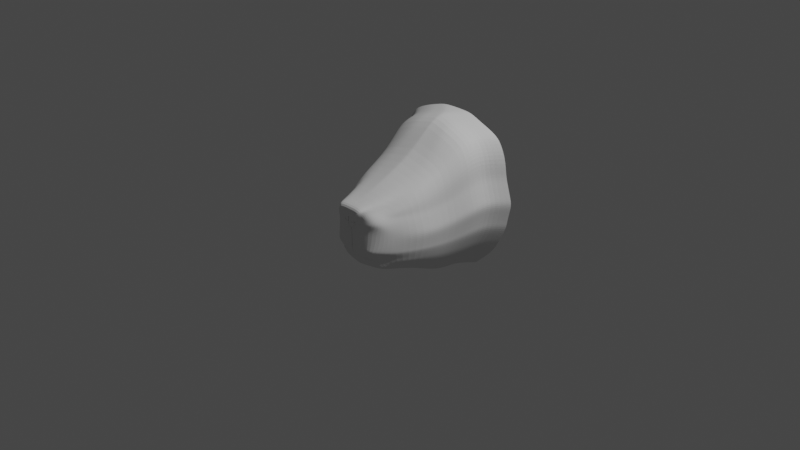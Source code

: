 # Source: HEAD.blend  (saved by Blender 2.83.19; exported with 4.5.12 LTS)
import bpy
from mathutils import Matrix  # noqa: F401  (used for matrix-valued properties, if any)

bpy.ops.wm.read_factory_settings(use_empty=True)
scene = bpy.context.scene
scene.name = 'Scene'

# ---- collections
col_collection = bpy.data.collections.new('Collection'); scene.collection.children.link(col_collection)

# ---- world
world_world = bpy.data.worlds.new('World'); scene.world = world_world
world_world.use_nodes = True; world_world.node_tree.nodes.clear()
_N = world_world.node_tree.nodes; _L = world_world.node_tree.links
n0 = _N.new('ShaderNodeOutputWorld'); n0.name = 'World Output'; n0.location = (300, 300)
n1 = _N.new('ShaderNodeBackground'); n1.name = 'Background'; n1.location = (10, 300)
n1.inputs[0].default_value = (0.05088, 0.05088, 0.05088, 1.0)
_L.new(n1.outputs[0], n0.inputs[0])
n0.is_active_output = True
world_world.color = (0.05088, 0.05088, 0.05088)
world_world.use_sun_shadow = False
world_world.sun_shadow_jitter_overblur = 0.0

# ---- cameras
cam_camera = bpy.data.cameras.new('Camera')
cam_camera.clip_end = 100.0
cam_camera.ortho_scale = 7.314

# ---- lights
light_light = bpy.data.lights.new('Light', 'POINT')
light_light.transmission_factor = 0.0
light_light.energy = 1000.0
light_light.shadow_soft_size = 0.1
light_light.shadow_maximum_resolution = 0.006
light_light.use_absolute_resolution = True

# ---- meshes
me_cube_003 = bpy.data.meshes.new('Cube.003')
me_cube_003.from_pydata([(0.8231, 0.1866, 0.043), (0.3911, -0.2877, -0.3682), (0.4794, -0.4224, 0.2768), (0.5892, -0.4105, 0.06424), (0.3911, 0.1866, -0.5519), (0.7254, 0.1801, 0.423), (0.5572, -0.3506, -0.2381), (0.6739, 0.1866, -0.3373), (0.4918, -0.3093, -0.3085), (0.6008, 0.1866, -0.4264), (0.0, -0.4256, -0.3682), (0.0, -0.5501, 0.3682), (0.0, 0.1866, 0.6964), (0.0, 0.1866, -0.6147), (0.0, -0.6331, -0.1819), (0.0, -0.5506, -0.3111), (0.00457, -0.6732, 0.142), (0.4105, 0.1787, 0.6488), (0.2931, -0.5636, 0.3513), (0.03777, -0.6331, 0.142), (0.02183, -0.6732, 0.3682), (0.03053, 0.1866, 0.6964), (0.003822, -0.6331, 0.142), (0.2515, -0.6803, 0.349), (0.0, -0.6732, 0.3682), (0.0682, -0.6732, 0.142), (0.7386, 0.1866, 0.2842), (0.4938, -0.4116, 0.2529), (0.2655, -0.6343, 0.3058), (0.0, -0.6732, 0.2551), (0.175, -0.6784, 0.2572), (0.5671, -0.3684, -0.1873), (0.7061, 0.1866, -0.2891), (0.024, -0.5501, 0.3682), (0.2933, -0.3713, -0.3603), (0.579, 0.1861, 0.5929), (0.3821, -0.4143, 0.3243), (0.2598, -0.6331, 0.142), (0.2706, 0.1866, -0.5831), (0.2701, -0.5618, -0.2078), (0.3225, -0.5288, -0.304), (0.3431, -0.5759, 0.3055), (0.2692, -0.5618, -0.1832), (0.3357, -0.3713, -0.3603), (0.6523, 0.1847, 0.54), (0.4242, -0.4212, 0.3037), (0.4801, -0.532, 0.1033), (0.381, 0.1866, -0.5549), (0.341, -0.5618, -0.2088), (0.4232, -0.4708, -0.3019), (0.4637, -0.4851, 0.2495), (0.3403, -0.5618, -0.1831), (0.007364, -0.6732, 0.2551), (0.006599, -0.6338, -0.1518), (0.01645, -0.4256, -0.3682), (0.01337, -0.5506, -0.3111), (0.007468, -0.6331, -0.1827), (0.02919, 0.1866, -0.6143), (0.003822, -0.6235, 0.144), (0.0, -0.6235, 0.144), (0.0, -0.6235, -0.148), (0.0, -0.6235, -0.18), (0.007468, -0.6235, -0.1807), (0.00457, -0.6636, 0.144), (0.007364, -0.6636, 0.2571), (0.0, -0.6636, 0.144), (0.0, -0.6636, 0.2571), (0.006599, -0.6241, -0.1498), (0.341, -0.5522, -0.2069), (0.2701, -0.5522, -0.2059), (0.3403, -0.5522, -0.1811), (0.2692, -0.5522, -0.1813), (0.7611, 0.1866, 0.2215), (0.8026, 0.1866, 0.1044), (0.5377, -0.4149, 0.2071), (0.573, -0.4123, 0.143), (0.1552, -0.6331, 0.2264), (0.09183, -0.6331, 0.1887), (0.02955, -0.6683, 0.2115), (0.0293, -0.6683, 0.1944), (0.1175, -0.6454, 0.2161), (0.09785, -0.6461, 0.1942), (0.3838, -0.6069, 0.2276), (0.3186, -0.6331, 0.1887), (0.4692, -0.5287, 0.2149), (0.4962, -0.5141, 0.1624), (0.005352, -0.6636, 0.2283), (0.005002, -0.6636, 0.1906), (0.0, -0.6636, 0.2283), (0.0, -0.6636, 0.1906), (0.005352, -0.6732, 0.2264), (0.005002, -0.6732, 0.1887), (0.1417, -0.6576, 0.2187), (0.1139, -0.658, 0.1908), (0.02955, -0.6616, 0.2115), (0.0293, -0.6616, 0.1944), (0.1175, -0.6387, 0.2161), (0.09785, -0.6394, 0.1942), (0.5864, -0.4096, -0.09284), (0.7766, 0.1866, -0.1388), (0.2645, -0.6331, -0.05445), (0.4409, -0.5736, -0.06627), (0.5959, -0.4061, -0.0143), (0.7999, 0.1866, -0.04665), (0.2622, -0.6331, 0.04379), (0.4725, -0.5433, 0.01799), (0.5853, -0.4096, -0.122), (0.7701, 0.1866, -0.176), (0.2826, -0.6331, -0.09202), (0.3986, -0.5959, -0.1022), (1.018, 0.4426, 0.1667), (0.3128, 0.4426, -0.6609), (0.8585, 0.436, 0.6362), (0.7743, 0.4426, -0.319), (0.6552, 0.4426, -0.453), (0.3444, 0.4347, 0.9295), (0.88, 0.4426, 0.4559), (0.827, 0.4426, -0.2496), (0.6196, 0.4421, 0.8569), (0.1162, 0.4426, -0.7069), (0.7392, 0.4407, 0.7881), (0.2963, 0.4426, -0.666), (0.02517, 0.4484, -0.7136), (0.9168, 0.4426, 0.3769), (0.9846, 0.4426, 0.2378), (0.9421, 0.4426, -0.04749), (0.9801, 0.4426, 0.0659), (0.9276, 0.4426, -0.1125), (0.8231, -0.1421, 0.06313), (0.6713, -0.1453, 0.3553), (0.3911, -0.07012, -0.4349), (0.6739, -0.1421, -0.2483), (0.6008, -0.1301, -0.3281), (0.0, -0.1421, 0.5236), (0.0, -0.07012, -0.4691), (0.3494, -0.1455, 0.4865), (0.7029, -0.1456, 0.2709), (0.7061, -0.1421, -0.2099), (0.5209, -0.1423, 0.463), (0.2706, -0.07012, -0.4518), (0.5974, -0.1429, 0.4258), (0.381, -0.07012, -0.4364), (0.02676, -0.1421, 0.5236), (0.02182, -0.07012, -0.469), (0.7906, -0.1427, 0.1318), (0.7402, -0.1442, 0.2235), (0.7766, -0.1421, -0.08817), (0.7999, -0.1421, -0.01237), (0.7702, -0.1421, -0.1196), (0.0, 0.4483, -0.7135), (0.0, 0.464, 0.9684), (0.04531, 0.4682, 0.9649), (1.018, 0.6383, 0.1667), (0.3128, 0.6383, -0.6609), (0.8585, 0.6317, 0.6362), (0.7743, 0.6383, -0.319), (0.6552, 0.6383, -0.453), (0.3444, 0.6304, 0.9295), (0.88, 0.6383, 0.4559), (0.827, 0.6383, -0.2496), (0.6196, 0.6378, 0.8569), (0.1162, 0.6383, -0.7069), (0.7392, 0.6364, 0.7881), (0.2963, 0.6383, -0.666), (0.02517, 0.6441, -0.7136), (0.9168, 0.6383, 0.3769), (0.9846, 0.6383, 0.2378), (0.9421, 0.6383, -0.04749), (0.9801, 0.6383, 0.0659), (0.9276, 0.6383, -0.1125), (0.0, 0.644, -0.7135), (0.0, 0.6583, 0.9857), (0.03922, 0.6578, 0.9838), (0.1633, -0.6732, 0.3682), (0.008646, -0.6331, 0.142), (0.03639, -0.6732, 0.142), (0.2205, 0.1827, 0.6726), (0.1046, -0.6732, 0.2551), (0.1644, -0.5501, 0.3682), (0.0645, -0.6694, 0.1887), (0.08725, -0.6694, 0.2264), (0.06611, -0.6694, 0.1941), (0.07742, -0.6694, 0.2099), (0.06611, -0.6627, 0.1941), (0.07742, -0.6627, 0.2099), (0.1881, -0.1438, 0.5051), (0.1949, 0.4515, 0.9472), (0.1918, 0.6441, 0.9566), (0.05354, -0.4183, -0.3672), (0.04914, -0.6236, -0.156), (0.05477, -0.5477, -0.3101), (0.05011, -0.6236, -0.1868), (0.06153, 0.1866, -0.6101), (0.04914, -0.6139, -0.154), (0.05011, -0.6139, -0.1848), (0.05515, -0.07012, -0.4667), (0.03736, 0.4476, -0.7127), (0.03736, 0.6433, -0.7127), (0.03211, -0.6283, -0.1539), (0.03407, -0.5491, -0.3106), (0.03309, -0.6283, -0.1851), (0.04536, 0.1866, -0.6122), (0.03211, -0.6187, -0.1519), (0.03309, -0.6187, -0.1832), (0.03126, 0.448, -0.7131), (0.03126, 0.6437, -0.7131), (0.035, -0.422, -0.3677), (0.03849, -0.07012, -0.4678), (1.246, 0.7981, 0.1667), (0.5409, 0.7981, -0.6609), (1.087, 0.7915, 0.6362), (1.002, 0.7981, -0.319), (0.8832, 0.7981, -0.453), (0.5725, 0.7902, 0.9295), (1.108, 0.7981, 0.4559), (1.055, 0.7981, -0.2496), (0.8476, 0.7976, 0.8569), (0.3442, 0.7981, -0.7069), (0.9673, 0.7962, 0.7881), (0.5244, 0.7981, -0.666), (0.2532, 0.8039, -0.7136), (1.145, 0.7981, 0.3769), (1.213, 0.7981, 0.2378), (1.17, 0.7981, -0.04749), (1.208, 0.7981, 0.0659), (1.156, 0.7981, -0.1125), (0.0, 0.8038, -0.7135), (0.0, 0.8181, 0.9857), (0.2673, 0.8176, 0.9838), (0.4199, 0.8039, 0.9566), (0.2654, 0.8031, -0.7127), (0.2593, 0.8035, -0.7131), (0.04061, -0.6307, 0.06754), (0.04469, -0.6273, -0.03935), (0.04629, -0.626, -0.08147), (0.01451, -0.6319, 0.06807), (0.02272, -0.6303, -0.03542), (0.02625, -0.6295, -0.07988), (0.004516, -0.6333, 0.06859), (0.005481, -0.6335, -0.0335), (0.005905, -0.6336, -0.0783)], [], [(132, 131, 6, 8), (136, 129, 2, 27), (141, 130, 1, 43), (147, 128, 3, 102), (130, 132, 8, 1), (134, 143, 54, 10), (180, 177, 52, 90), (90, 52, 64, 86), (142, 133, 11, 33), (33, 11, 24, 20), (41, 36, 18, 28), (138, 135, 18, 36), (202, 67, 62, 203), (53, 240, 239, 238, 22, 58, 67), (178, 33, 20, 173), (235, 174, 22, 238), (52, 20, 24, 29), (28, 18, 23, 30), (174, 19, 25, 175), (76, 28, 30, 92), (22, 16, 63, 58), (82, 41, 28, 76), (145, 136, 27, 74), (206, 199, 55, 54), (185, 142, 33, 178), (131, 137, 31, 6), (84, 50, 41, 82), (43, 49, 40, 34), (105, 46, 37, 104), (49, 48, 39, 40), (140, 138, 36, 45), (50, 45, 36, 41), (177, 173, 20, 52), (27, 2, 45, 50), (129, 140, 45, 2), (8, 6, 48, 49), (102, 3, 46, 105), (1, 8, 49, 43), (74, 27, 50, 84), (6, 31, 51, 48), (139, 141, 43, 34), (199, 200, 56, 55), (48, 51, 70, 68), (55, 56, 14, 15), (54, 55, 15, 10), (195, 192, 38, 139), (59, 58, 63, 65), (86, 64, 66, 88), (68, 70, 71, 69), (62, 67, 60, 61), (67, 58, 59, 60), (52, 29, 66, 64), (14, 56, 62, 61), (39, 48, 68, 69), (198, 53, 67, 202), (51, 42, 71, 70), (191, 39, 69, 194), (63, 87, 89, 65), (87, 86, 88, 89), (3, 75, 85, 46), (75, 74, 84, 85), (46, 85, 83, 37), (85, 84, 82, 83), (128, 144, 75, 3), (144, 145, 74, 75), (37, 83, 77, 19), (83, 82, 76, 77), (19, 77, 93, 25), (77, 76, 92, 93), (16, 91, 87, 63), (91, 90, 86, 87), (175, 179, 91, 16), (182, 78, 94, 184), (79, 78, 90, 91), (80, 81, 93, 92), (181, 79, 91, 179), (182, 80, 92, 180), (183, 184, 94, 95), (81, 80, 96, 97), (181, 81, 97, 183), (78, 79, 95, 94), (106, 98, 101, 109), (109, 101, 100, 108), (148, 146, 98, 106), (98, 102, 105, 101), (101, 105, 104, 100), (146, 147, 102, 98), (137, 148, 106, 31), (51, 109, 108, 42), (31, 106, 109, 51), (35, 44, 120, 118), (47, 38, 119, 121), (44, 5, 112, 120), (73, 0, 110, 124), (9, 4, 111, 114), (4, 47, 121, 111), (5, 26, 116, 112), (26, 72, 123, 116), (32, 7, 113, 117), (72, 73, 124, 123), (176, 17, 115, 186), (17, 35, 118, 115), (99, 107, 127, 125), (107, 32, 117, 127), (0, 103, 126, 110), (103, 99, 125, 126), (7, 9, 114, 113), (32, 107, 148, 137), (99, 103, 147, 146), (107, 99, 146, 148), (73, 72, 145, 144), (0, 73, 144, 128), (188, 195, 139, 34), (38, 47, 141, 139), (5, 44, 140, 129), (44, 35, 138, 140), (7, 32, 137, 131), (176, 21, 142, 185), (72, 26, 136, 145), (35, 17, 135, 138), (21, 12, 133, 142), (13, 57, 143, 134), (4, 9, 132, 130), (103, 0, 128, 147), (47, 4, 130, 141), (26, 5, 129, 136), (9, 7, 131, 132), (196, 119, 38, 192), (57, 13, 149, 122), (12, 21, 151, 150), (118, 120, 162, 160), (122, 149, 170, 164), (114, 111, 153, 156), (111, 121, 163, 153), (117, 113, 155, 159), (116, 123, 165, 158), (186, 115, 157, 187), (113, 114, 156, 155), (123, 124, 166, 165), (112, 116, 158, 154), (126, 125, 167, 168), (150, 151, 172, 171), (127, 117, 159, 169), (110, 126, 168, 152), (115, 118, 160, 157), (124, 110, 152, 166), (125, 127, 169, 167), (121, 119, 161, 163), (204, 122, 164, 205), (120, 112, 154, 162), (151, 186, 187, 172), (17, 176, 185, 135), (21, 176, 186, 151), (79, 181, 183, 95), (97, 96, 184, 183), (78, 182, 180, 90), (81, 181, 179, 93), (80, 182, 184, 96), (25, 93, 179, 175), (30, 23, 173, 177), (135, 185, 178, 18), (22, 174, 175, 16), (18, 178, 173, 23), (92, 30, 177, 180), (119, 196, 197, 161), (204, 196, 192, 201), (206, 207, 195, 188), (200, 191, 194, 203), (42, 189, 193, 71), (207, 201, 192, 195), (40, 39, 191, 190), (34, 40, 190, 188), (71, 193, 194, 69), (104, 37, 19, 232), (143, 57, 201, 207), (56, 200, 203, 62), (54, 143, 207, 206), (122, 204, 201, 57), (196, 204, 205, 197), (189, 198, 202, 193), (190, 191, 200, 199), (188, 190, 199, 206), (193, 202, 203, 194), (232, 19, 174, 235), (171, 172, 228, 227), (165, 166, 222, 221), (161, 197, 230, 217), (154, 158, 214, 210), (168, 167, 223, 224), (169, 159, 215, 225), (152, 168, 224, 208), (157, 160, 216, 213), (166, 152, 208, 222), (167, 169, 225, 223), (163, 161, 217, 219), (197, 205, 231, 230), (162, 154, 210, 218), (205, 164, 220, 231), (160, 162, 218, 216), (156, 153, 209, 212), (164, 170, 226, 220), (153, 163, 219, 209), (159, 155, 211, 215), (172, 187, 229, 228), (187, 157, 213, 229), (158, 165, 221, 214), (155, 156, 212, 211), (42, 108, 234, 189), (108, 100, 233, 234), (100, 104, 232, 233), (189, 234, 237, 198), (234, 233, 236, 237), (233, 232, 235, 236), (198, 237, 240, 53), (237, 236, 239, 240), (236, 235, 238, 239)])
_k = {(29, 52): 1.0, (52, 64): 1.0, (29, 66): 1.0, (52, 90): 1.0, (90, 91): 1.0, (64, 86): 1.0, (86, 87): 1.0, (182, 184): 1.0}
me_cube_003.attributes.new('crease_edge', 'FLOAT', 'EDGE').data.foreach_set('value', [_k.get((min(e.vertices), max(e.vertices)), 0.0) for e in me_cube_003.edges])
_uv = me_cube_003.uv_layers.new(name='UVMap')
_uv.uv.foreach_set('vector', [0.3927, 0.7066, 0.4201, 0.7066, 0.4264, 0.75, 0.3951, 0.75, 0.5761, 0.7066, 0.6137, 0.7066, 0.625, 0.75, 0.5866, 0.75, 0.2976, 0.7066, 0.375, 0.7066, 0.375, 0.75, 0.2976, 0.75, 0.4844, 0.7066, 0.5059, 0.7066, 0.524, 0.75, 0.4995, 0.75, 0.375, 0.7066, 0.3927, 0.7066, 0.3951, 0.75, 0.375, 0.75, 0.25, 0.7066, 0.2527, 0.7066, 0.2521, 0.75, 0.25, 0.75, 0.5768, 0.8601, 0.5866, 0.8605, 0.5866, 0.8732, 0.5768, 0.8731, 0.5768, 0.8731, 0.5866, 0.8732, 0.5866, 0.8732, 0.5755, 0.8731, 0.7476, 0.7066, 0.75, 0.7066, 0.75, 0.75, 0.7484, 0.75, 0.7484, 0.75, 0.75, 0.75, 0.75, 0.75, 0.7484, 0.75, 0.6004, 0.8242, 0.625, 0.8256, 0.625, 0.8508, 0.5866, 0.8478, 0.6891, 0.7066, 0.7145, 0.7066, 0.7258, 0.75, 0.7006, 0.75, 0.4261, 0.871, 0.4261, 0.8731, 0.4152, 0.8741, 0.4152, 0.8709, 0.4261, 0.8731, 0.4566, 0.8734, 0.4753, 0.8735, 0.5177, 0.8739, 0.5482, 0.8741, 0.5482, 0.8741, 0.4261, 0.8731, 0.7371, 0.75, 0.7484, 0.75, 0.7484, 0.75, 0.7371, 0.75, 0.5177, 0.8714, 0.5482, 0.8716, 0.5482, 0.8741, 0.5177, 0.8739, 0.5866, 0.8732, 0.625, 0.8734, 0.625, 0.875, 0.5866, 0.875, 0.5866, 0.8478, 0.625, 0.8508, 0.625, 0.8508, 0.5866, 0.8478, 0.5482, 0.8716, 0.5482, 0.8616, 0.5482, 0.8449, 0.5482, 0.8589, 0.5768, 0.8532, 0.5866, 0.8478, 0.5866, 0.8478, 0.5739, 0.8496, 0.5482, 0.8741, 0.5482, 0.873, 0.5482, 0.873, 0.5482, 0.8741, 0.5768, 0.8275, 0.6004, 0.8242, 0.5866, 0.8478, 0.5768, 0.8532, 0.5623, 0.7066, 0.5761, 0.7066, 0.5866, 0.75, 0.5745, 0.75, 0.375, 0.8708, 0.3951, 0.8718, 0.3951, 0.874, 0.375, 0.8729, 0.7311, 0.7066, 0.7476, 0.7066, 0.7484, 0.75, 0.7371, 0.75, 0.4201, 0.7066, 0.4303, 0.7066, 0.4379, 0.75, 0.4264, 0.75, 0.5777, 0.7822, 0.5866, 0.7695, 0.6004, 0.8242, 0.5768, 0.8275, 0.375, 0.8274, 0.3951, 0.7978, 0.3951, 0.8412, 0.375, 0.8412, 0.5096, 0.7923, 0.5362, 0.7881, 0.5482, 0.8393, 0.5177, 0.8398, 0.3951, 0.7978, 0.4152, 0.8274, 0.4152, 0.8412, 0.3951, 0.8412, 0.6729, 0.7066, 0.6891, 0.7066, 0.7006, 0.75, 0.6892, 0.75, 0.5866, 0.7695, 0.625, 0.8142, 0.625, 0.8256, 0.6004, 0.8242, 0.5866, 0.8605, 0.625, 0.8621, 0.625, 0.8734, 0.5866, 0.8732, 0.5866, 0.75, 0.625, 0.75, 0.625, 0.8142, 0.5866, 0.7695, 0.6137, 0.7066, 0.6729, 0.7066, 0.6892, 0.75, 0.625, 0.75, 0.3951, 0.75, 0.4264, 0.75, 0.4152, 0.8274, 0.3951, 0.7978, 0.4995, 0.75, 0.524, 0.75, 0.5362, 0.7881, 0.5096, 0.7923, 0.375, 0.75, 0.3951, 0.75, 0.3951, 0.7978, 0.375, 0.8274, 0.5745, 0.75, 0.5866, 0.75, 0.5866, 0.7695, 0.5777, 0.7822, 0.4264, 0.75, 0.4379, 0.75, 0.4261, 0.8273, 0.4152, 0.8274, 0.2838, 0.7066, 0.2976, 0.7066, 0.2976, 0.75, 0.2838, 0.75, 0.3951, 0.8718, 0.4152, 0.8709, 0.4152, 0.8741, 0.3951, 0.874, 0.4152, 0.8274, 0.4261, 0.8273, 0.4261, 0.8273, 0.4152, 0.8274, 0.3951, 0.874, 0.4152, 0.8741, 0.4152, 0.875, 0.3951, 0.875, 0.375, 0.8729, 0.3951, 0.874, 0.3951, 0.875, 0.375, 0.875, 0.2569, 0.7066, 0.2577, 0.6472, 0.2838, 0.6472, 0.2838, 0.7066, 0.5482, 0.875, 0.5482, 0.8741, 0.5482, 0.873, 0.5482, 0.875, 0.5755, 0.8731, 0.5866, 0.8732, 0.5866, 0.875, 0.5768, 0.875, 0.4152, 0.8274, 0.4261, 0.8273, 0.4261, 0.8411, 0.4152, 0.8412, 0.4152, 0.8741, 0.4261, 0.8731, 0.4261, 0.875, 0.4152, 0.875, 0.4261, 0.8731, 0.5482, 0.8741, 0.5482, 0.875, 0.4261, 0.875, 0.5866, 0.8732, 0.5866, 0.875, 0.5866, 0.875, 0.5866, 0.8732, 0.4152, 0.875, 0.4152, 0.8741, 0.4152, 0.8741, 0.4152, 0.875, 0.4152, 0.8412, 0.4152, 0.8274, 0.4152, 0.8274, 0.4152, 0.8412, 0.4261, 0.871, 0.4261, 0.8731, 0.4261, 0.8731, 0.4261, 0.871, 0.4261, 0.8273, 0.4261, 0.8411, 0.4261, 0.8411, 0.4261, 0.8273, 0.4152, 0.8687, 0.4152, 0.8412, 0.4152, 0.8412, 0.4152, 0.8687, 0.5482, 0.873, 0.5627, 0.8731, 0.564, 0.875, 0.5482, 0.875, 0.5627, 0.8731, 0.5755, 0.8731, 0.5768, 0.875, 0.564, 0.875, 0.524, 0.75, 0.5491, 0.75, 0.5553, 0.7791, 0.5362, 0.7881, 0.5491, 0.75, 0.5745, 0.75, 0.5777, 0.7822, 0.5553, 0.7791, 0.5362, 0.7881, 0.5553, 0.7791, 0.564, 0.8328, 0.5482, 0.8393, 0.5553, 0.7791, 0.5777, 0.7822, 0.5768, 0.8275, 0.564, 0.8328, 0.5059, 0.7066, 0.5264, 0.7066, 0.5491, 0.75, 0.524, 0.75, 0.5264, 0.7066, 0.5623, 0.7066, 0.5745, 0.75, 0.5491, 0.75, 0.5482, 0.8393, 0.564, 0.8328, 0.564, 0.8603, 0.5482, 0.8616, 0.564, 0.8328, 0.5768, 0.8275, 0.5768, 0.8532, 0.564, 0.8603, 0.5482, 0.8616, 0.564, 0.8603, 0.5652, 0.848, 0.5482, 0.8449, 0.564, 0.8603, 0.5768, 0.8532, 0.5739, 0.8496, 0.5652, 0.848, 0.5482, 0.873, 0.564, 0.8731, 0.5627, 0.8731, 0.5482, 0.873, 0.564, 0.8731, 0.5768, 0.8731, 0.5755, 0.8731, 0.5627, 0.8731, 0.5482, 0.8589, 0.564, 0.8596, 0.564, 0.8731, 0.5482, 0.873, 0.575, 0.8602, 0.575, 0.8721, 0.575, 0.8721, 0.575, 0.8602, 0.5659, 0.872, 0.575, 0.8721, 0.5768, 0.8731, 0.564, 0.8731, 0.575, 0.8483, 0.5659, 0.8478, 0.5652, 0.848, 0.5739, 0.8496, 0.5659, 0.8599, 0.5659, 0.872, 0.564, 0.8731, 0.564, 0.8596, 0.575, 0.8602, 0.575, 0.8483, 0.5739, 0.8496, 0.5768, 0.8601, 0.5659, 0.8599, 0.575, 0.8602, 0.575, 0.8721, 0.5659, 0.872, 0.5659, 0.8478, 0.575, 0.8483, 0.575, 0.8483, 0.5659, 0.8478, 0.5659, 0.8599, 0.5659, 0.8478, 0.5659, 0.8478, 0.5659, 0.8599, 0.575, 0.8721, 0.5659, 0.872, 0.5659, 0.872, 0.575, 0.8721, 0.466, 0.75, 0.4751, 0.75, 0.4834, 0.8029, 0.4723, 0.8267, 0.4723, 0.8267, 0.4834, 0.8029, 0.4872, 0.8402, 0.4755, 0.8404, 0.4542, 0.7066, 0.4629, 0.7066, 0.4751, 0.75, 0.466, 0.75, 0.4751, 0.75, 0.4995, 0.75, 0.5096, 0.7923, 0.4834, 0.8029, 0.4834, 0.8029, 0.5096, 0.7923, 0.5177, 0.8398, 0.4872, 0.8402, 0.4629, 0.7066, 0.4844, 0.7066, 0.4995, 0.75, 0.4751, 0.75, 0.4303, 0.7066, 0.4542, 0.7066, 0.466, 0.75, 0.4379, 0.75, 0.4261, 0.8273, 0.4723, 0.8267, 0.4755, 0.8404, 0.4261, 0.8411, 0.4379, 0.75, 0.466, 0.75, 0.4723, 0.8267, 0.4261, 0.8273, 0.6732, 0.6472, 0.6507, 0.6472, 0.6507, 0.6472, 0.6732, 0.6472, 0.2976, 0.6472, 0.2838, 0.6472, 0.2838, 0.6472, 0.2976, 0.6472, 0.6507, 0.6472, 0.5982, 0.6472, 0.5982, 0.6472, 0.6507, 0.6472, 0.4951, 0.6472, 0.4811, 0.6472, 0.4811, 0.6472, 0.4951, 0.6472, 0.3893, 0.6472, 0.375, 0.6472, 0.375, 0.6472, 0.3893, 0.6472, 0.375, 0.6472, 0.2976, 0.6472, 0.2976, 0.6472, 0.375, 0.6472, 0.5982, 0.6472, 0.5617, 0.6472, 0.5617, 0.6472, 0.5982, 0.6472, 0.5617, 0.6472, 0.5456, 0.6472, 0.5456, 0.6472, 0.5617, 0.6472, 0.4198, 0.6472, 0.4116, 0.6472, 0.4116, 0.6472, 0.4198, 0.6472, 0.5456, 0.6472, 0.4951, 0.6472, 0.4951, 0.6472, 0.5456, 0.6472, 0.7229, 0.6472, 0.6991, 0.6472, 0.6991, 0.6472, 0.711, 0.6472, 0.6991, 0.6472, 0.6732, 0.6472, 0.6732, 0.6472, 0.6991, 0.6472, 0.4462, 0.6472, 0.4391, 0.6472, 0.4365, 0.6472, 0.4462, 0.6472, 0.4391, 0.6472, 0.4198, 0.6472, 0.4198, 0.6472, 0.4365, 0.6472, 0.4811, 0.6472, 0.4637, 0.6472, 0.4637, 0.6472, 0.4811, 0.6472, 0.4637, 0.6472, 0.4462, 0.6472, 0.4462, 0.6472, 0.4637, 0.6472, 0.4116, 0.6472, 0.3893, 0.6472, 0.3893, 0.6472, 0.4116, 0.6472, 0.4198, 0.6472, 0.4391, 0.6472, 0.4542, 0.7066, 0.4303, 0.7066, 0.4462, 0.6472, 0.4637, 0.6472, 0.4844, 0.7066, 0.4629, 0.7066, 0.4391, 0.6472, 0.4462, 0.6472, 0.4629, 0.7066, 0.4542, 0.7066, 0.4951, 0.6472, 0.5456, 0.6472, 0.5623, 0.7066, 0.5264, 0.7066, 0.4811, 0.6472, 0.4951, 0.6472, 0.5264, 0.7066, 0.5059, 0.7066, 0.2563, 0.75, 0.2569, 0.7066, 0.2838, 0.7066, 0.2838, 0.75, 0.2838, 0.6472, 0.2976, 0.6472, 0.2976, 0.7066, 0.2838, 0.7066, 0.5982, 0.6472, 0.6507, 0.6472, 0.6729, 0.7066, 0.6137, 0.7066, 0.6507, 0.6472, 0.6732, 0.6472, 0.6891, 0.7066, 0.6729, 0.7066, 0.4116, 0.6472, 0.4198, 0.6472, 0.4303, 0.7066, 0.4201, 0.7066, 0.7229, 0.6472, 0.7466, 0.6472, 0.7476, 0.7066, 0.7311, 0.7066, 0.5456, 0.6472, 0.5617, 0.6472, 0.5761, 0.7066, 0.5623, 0.7066, 0.6732, 0.6472, 0.6991, 0.6472, 0.7145, 0.7066, 0.6891, 0.7066, 0.7466, 0.6472, 0.75, 0.6472, 0.75, 0.7066, 0.7476, 0.7066, 0.25, 0.6472, 0.2536, 0.6472, 0.2527, 0.7066, 0.25, 0.7066, 0.375, 0.6472, 0.3893, 0.6472, 0.3927, 0.7066, 0.375, 0.7066, 0.4637, 0.6472, 0.4811, 0.6472, 0.5059, 0.7066, 0.4844, 0.7066, 0.2976, 0.6472, 0.375, 0.6472, 0.375, 0.7066, 0.2976, 0.7066, 0.5617, 0.6472, 0.5982, 0.6472, 0.6137, 0.7066, 0.5761, 0.7066, 0.3893, 0.6472, 0.4116, 0.6472, 0.4201, 0.7066, 0.3927, 0.7066, 0.03802, 0.0867, 0.2838, 0.6472, 0.2838, 0.6472, 0.2577, 0.6472, 0.2536, 0.6472, 0.25, 0.6472, 0.125, 0.3236, 0.0, 0.0, 0.75, 0.6472, 0.7466, 0.6472, 0.723, 0.6472, 0.7246, 0.6472, 0.6732, 0.6472, 0.6507, 0.6472, 0.6507, 0.6472, 0.6732, 0.6472, 0.0, 0.0, 0.125, 0.3236, 0.125, 0.3236, 0.0, 0.0, 0.3893, 0.6472, 0.375, 0.6472, 0.375, 0.6472, 0.3893, 0.6472, 0.375, 0.6472, 0.2976, 0.6472, 0.2976, 0.6472, 0.375, 0.6472, 0.4198, 0.6472, 0.4116, 0.6472, 0.4116, 0.6472, 0.4198, 0.6472, 0.5617, 0.6472, 0.5456, 0.6472, 0.5456, 0.6472, 0.5617, 0.6472, 0.711, 0.6472, 0.6991, 0.6472, 0.6991, 0.6472, 0.711, 0.6472, 0.4116, 0.6472, 0.3893, 0.6472, 0.3893, 0.6472, 0.4116, 0.6472, 0.5456, 0.6472, 0.4951, 0.6472, 0.4951, 0.6472, 0.5456, 0.6472, 0.5982, 0.6472, 0.5617, 0.6472, 0.5617, 0.6472, 0.5982, 0.6472, 0.4637, 0.6472, 0.4462, 0.6472, 0.4462, 0.6472, 0.4637, 0.6472, 0.7246, 0.6472, 0.723, 0.6472, 0.723, 0.6472, 0.7246, 0.6472, 0.4365, 0.6472, 0.4198, 0.6472, 0.4198, 0.6472, 0.4365, 0.6472, 0.4811, 0.6472, 0.4637, 0.6472, 0.4637, 0.6472, 0.4811, 0.6472, 0.6991, 0.6472, 0.6732, 0.6472, 0.6732, 0.6472, 0.6991, 0.6472, 0.4951, 0.6472, 0.4811, 0.6472, 0.4811, 0.6472, 0.4951, 0.6472, 0.4462, 0.6472, 0.4365, 0.6472, 0.4365, 0.6472, 0.4462, 0.6472, 0.2976, 0.6472, 0.2838, 0.6472, 0.2838, 0.6472, 0.2976, 0.6472, 0.01901, 0.04335, 0.0, 0.0, 0.0, 0.0, 0.01901, 0.04335, 0.6507, 0.6472, 0.5982, 0.6472, 0.5982, 0.6472, 0.6507, 0.6472, 0.723, 0.6472, 0.711, 0.6472, 0.711, 0.6472, 0.723, 0.6472, 0.6991, 0.6472, 0.7229, 0.6472, 0.7311, 0.7066, 0.7145, 0.7066, 0.7466, 0.6472, 0.7229, 0.6472, 0.711, 0.6472, 0.723, 0.6472, 0.5659, 0.872, 0.5659, 0.8599, 0.5659, 0.8599, 0.5659, 0.872, 0.5659, 0.8478, 0.575, 0.8483, 0.575, 0.8602, 0.5659, 0.8599, 0.575, 0.8721, 0.575, 0.8602, 0.5768, 0.8601, 0.5768, 0.8731, 0.5659, 0.8478, 0.5659, 0.8599, 0.564, 0.8596, 0.5652, 0.848, 0.575, 0.8483, 0.575, 0.8602, 0.575, 0.8602, 0.575, 0.8483, 0.5482, 0.8449, 0.5652, 0.848, 0.564, 0.8596, 0.5482, 0.8589, 0.5866, 0.8478, 0.625, 0.8508, 0.625, 0.8621, 0.5866, 0.8605, 0.7145, 0.7066, 0.7311, 0.7066, 0.7371, 0.75, 0.7258, 0.75, 0.5482, 0.8741, 0.5482, 0.8716, 0.5482, 0.8589, 0.5482, 0.873, 0.7258, 0.75, 0.7371, 0.75, 0.7371, 0.75, 0.7258, 0.75, 0.5739, 0.8496, 0.5866, 0.8478, 0.5866, 0.8605, 0.5768, 0.8601, 0.2838, 0.6472, 0.03802, 0.0867, 0.03802, 0.0867, 0.2838, 0.6472, 0.01901, 0.04335, 0.03802, 0.0867, 0.2577, 0.6472, 0.2557, 0.6472, 0.2542, 0.75, 0.2548, 0.7066, 0.2569, 0.7066, 0.2563, 0.75, 0.4152, 0.8709, 0.4152, 0.8687, 0.4152, 0.8687, 0.4152, 0.8709, 0.4261, 0.8411, 0.4261, 0.8688, 0.4261, 0.8688, 0.4261, 0.8411, 0.2548, 0.7066, 0.2557, 0.6472, 0.2577, 0.6472, 0.2569, 0.7066, 0.3951, 0.8412, 0.4152, 0.8412, 0.4152, 0.8687, 0.3951, 0.8696, 0.375, 0.8412, 0.3951, 0.8412, 0.3951, 0.8696, 0.375, 0.8687, 0.4261, 0.8411, 0.4261, 0.8688, 0.4152, 0.8687, 0.4152, 0.8412, 0.5177, 0.8398, 0.5482, 0.8393, 0.5482, 0.8616, 0.5177, 0.8634, 0.2527, 0.7066, 0.2536, 0.6472, 0.2557, 0.6472, 0.2548, 0.7066, 0.4152, 0.8741, 0.4152, 0.8709, 0.4152, 0.8709, 0.4152, 0.8741, 0.2521, 0.75, 0.2527, 0.7066, 0.2548, 0.7066, 0.2542, 0.75, 0.0, 0.0, 0.01901, 0.04335, 0.2557, 0.6472, 0.2536, 0.6472, 0.03802, 0.0867, 0.01901, 0.04335, 0.01901, 0.04335, 0.03802, 0.0867, 0.4261, 0.8688, 0.4261, 0.871, 0.4261, 0.871, 0.4261, 0.8688, 0.3951, 0.8696, 0.4152, 0.8687, 0.4152, 0.8709, 0.3951, 0.8718, 0.375, 0.8687, 0.3951, 0.8696, 0.3951, 0.8718, 0.375, 0.8708, 0.4261, 0.8688, 0.4261, 0.871, 0.4152, 0.8709, 0.4152, 0.8687, 0.5177, 0.8634, 0.5482, 0.8616, 0.5482, 0.8716, 0.5177, 0.8714, 0.7246, 0.6472, 0.723, 0.6472, 0.723, 0.6472, 0.7246, 0.6472, 0.5456, 0.6472, 0.4951, 0.6472, 0.4951, 0.6472, 0.5456, 0.6472, 0.2838, 0.6472, 0.03802, 0.0867, 0.03802, 0.0867, 0.2838, 0.6472, 0.5982, 0.6472, 0.5617, 0.6472, 0.5617, 0.6472, 0.5982, 0.6472, 0.4637, 0.6472, 0.4462, 0.6472, 0.4462, 0.6472, 0.4637, 0.6472, 0.4365, 0.6472, 0.4198, 0.6472, 0.4198, 0.6472, 0.4365, 0.6472, 0.4811, 0.6472, 0.4637, 0.6472, 0.4637, 0.6472, 0.4811, 0.6472, 0.6991, 0.6472, 0.6732, 0.6472, 0.6732, 0.6472, 0.6991, 0.6472, 0.4951, 0.6472, 0.4811, 0.6472, 0.4811, 0.6472, 0.4951, 0.6472, 0.4462, 0.6472, 0.4365, 0.6472, 0.4365, 0.6472, 0.4462, 0.6472, 0.2976, 0.6472, 0.2838, 0.6472, 0.2838, 0.6472, 0.2976, 0.6472, 0.03802, 0.0867, 0.01901, 0.04335, 0.01901, 0.04335, 0.03802, 0.0867, 0.6507, 0.6472, 0.5982, 0.6472, 0.5982, 0.6472, 0.6507, 0.6472, 0.01901, 0.04335, 0.0, 0.0, 0.0, 0.0, 0.01901, 0.04335, 0.6732, 0.6472, 0.6507, 0.6472, 0.6507, 0.6472, 0.6732, 0.6472, 0.3893, 0.6472, 0.375, 0.6472, 0.375, 0.6472, 0.3893, 0.6472, 0.0, 0.0, 0.125, 0.3236, 0.125, 0.3236, 0.0, 0.0, 0.375, 0.6472, 0.2976, 0.6472, 0.2976, 0.6472, 0.375, 0.6472, 0.4198, 0.6472, 0.4116, 0.6472, 0.4116, 0.6472, 0.4198, 0.6472, 0.723, 0.6472, 0.711, 0.6472, 0.711, 0.6472, 0.723, 0.6472, 0.711, 0.6472, 0.6991, 0.6472, 0.6991, 0.6472, 0.711, 0.6472, 0.5617, 0.6472, 0.5456, 0.6472, 0.5456, 0.6472, 0.5617, 0.6472, 0.4116, 0.6472, 0.3893, 0.6472, 0.3893, 0.6472, 0.4116, 0.6472, 0.4261, 0.8411, 0.4755, 0.8404, 0.4566, 0.867, 0.4261, 0.8688, 0.4755, 0.8404, 0.4872, 0.8402, 0.4739, 0.866, 0.4566, 0.867, 0.4872, 0.8402, 0.5177, 0.8398, 0.5177, 0.8634, 0.4739, 0.866, 0.4261, 0.8688, 0.4566, 0.867, 0.4566, 0.8711, 0.4261, 0.871, 0.4566, 0.867, 0.4739, 0.866, 0.475, 0.8712, 0.4566, 0.8711, 0.4739, 0.866, 0.5177, 0.8634, 0.5177, 0.8714, 0.475, 0.8712, 0.4261, 0.871, 0.4566, 0.8711, 0.4566, 0.8734, 0.4261, 0.8731, 0.4566, 0.8711, 0.475, 0.8712, 0.4753, 0.8735, 0.4566, 0.8734, 0.475, 0.8712, 0.5177, 0.8714, 0.5177, 0.8739, 0.4753, 0.8735])
me_cube_003.use_remesh_fix_poles = True
me_cube_003.use_remesh_preserve_attributes = False
me_cube_003.use_mirror_vertex_groups = False
me_cube_003.update()

# ---- objects
ob_light = bpy.data.objects.new('Light', light_light)
ob_camera = bpy.data.objects.new('Camera', cam_camera)
ob_empty = bpy.data.objects.new('Empty', None)
ob_cube = bpy.data.objects.new('Cube', me_cube_003)

# ---- transforms, parenting, visibility, modifiers, constraints
ob_light.location = (4.076, 1.005, 5.904)
ob_light.rotation_euler = (0.6503, 0.05522, 1.866)
ob_light.lock_rotations_4d = False
ob_light.empty_display_type = 'ARROWS'
ob_light.color = (0.0, 0.0, 0.0, 0.0)
ob_light.lineart.crease_threshold = 0.0
ob_camera.location = (7.359, -6.926, 4.958)
ob_camera.rotation_euler = (1.109, 0.0, 0.8149)
ob_camera.lock_rotations_4d = False
ob_camera.empty_display_type = 'ARROWS'
ob_camera.color = (0.0, 0.0, 0.0, 0.0)
ob_camera.display_type = 'WIRE'
ob_camera.lineart.crease_threshold = 0.0
ob_empty.location = (0.0, 0.0, 0.0)
ob_empty.rotation_euler = (1.571, -0.0, -0.0)
ob_empty.empty_display_type = 'IMAGE'
ob_empty.empty_display_size = 5.0
ob_empty.empty_image_depth = 'BACK'
ob_empty.show_empty_image_perspective = False
ob_empty.empty_image_side = 'FRONT'
ob_empty.lineart.crease_threshold = 0.0
ob_cube.location = (0.0, 0.0, 0.0)
ob_cube.scale = (0.6391, 1.0, 1.0)
ob_cube.lineart.crease_threshold = 0.0
_m = ob_cube.modifiers.new('Mirror', 'MIRROR')
_m.use_clip = True
_m = ob_cube.modifiers.new('Subdivision', 'SUBSURF')
_m.uv_smooth = 'PRESERVE_CORNERS'

# ---- collection membership
col_collection.objects.link(ob_light)
col_collection.objects.link(ob_camera)
col_collection.objects.link(ob_empty)
col_collection.objects.link(ob_cube)

# ---- scene / render settings (as saved in the file)
scene.camera = ob_camera
scene.frame_start = 1; scene.frame_end = 250; scene.frame_set(0)
scene.render.engine = 'BLENDER_EEVEE_NEXT'
scene.cycles.use_denoising = False
scene.cycles.samples = 128
scene.cycles.sampling_pattern = 'TABULATED_SOBOL'
scene.cycles.use_adaptive_sampling = False
scene.cycles.use_light_tree = False
scene.view_settings.view_transform = 'Filmic'
bpy.context.view_layer.update()
